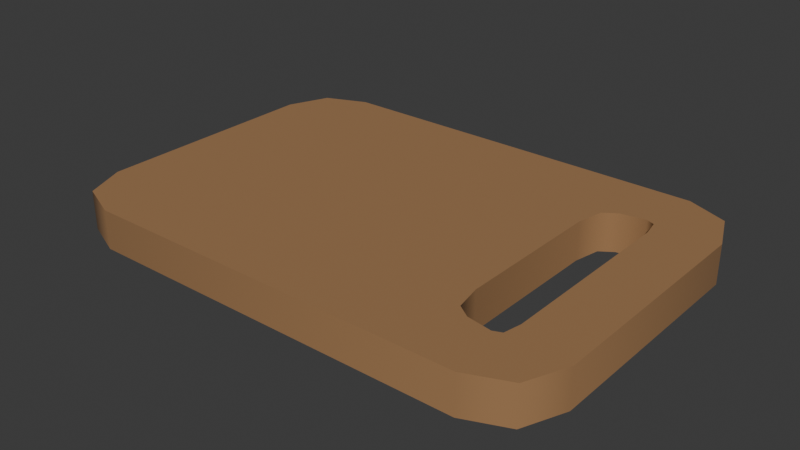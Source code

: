 # Source: chopping_board.blend  (saved by Blender 4.3.34; exported with 4.5.12 LTS)
import bpy
from mathutils import Matrix  # noqa: F401  (used for matrix-valued properties, if any)

bpy.ops.wm.read_factory_settings(use_empty=True)
scene = bpy.context.scene
scene.name = 'Scene'

# ---- collections
col_collection = bpy.data.collections.new('Collection'); scene.collection.children.link(col_collection)

# ---- materials (node trees are filled in below, after node groups)
mat_wood_2 = bpy.data.materials.new('wood 2')

# ---- material node trees
mat_wood_2.use_nodes = True; mat_wood_2.node_tree.nodes.clear()
_N = mat_wood_2.node_tree.nodes; _L = mat_wood_2.node_tree.links
n0 = _N.new('ShaderNodeBsdfPrincipled'); n0.name = 'Principled BSDF'; n0.location = (10, 300)
n0.inputs[0].default_value = (0.3427, 0.1831, 0.07835, 1.0)
n0.inputs[2].default_value = 0.9145
n1 = _N.new('ShaderNodeOutputMaterial'); n1.name = 'Material Output'; n1.location = (300, 300)
_L.new(n0.outputs[0], n1.inputs[0])
n1.is_active_output = True

# ---- world
world_world = bpy.data.worlds.new('World'); scene.world = world_world
world_world.use_nodes = True; world_world.node_tree.nodes.clear()
_N = world_world.node_tree.nodes; _L = world_world.node_tree.links
n0 = _N.new('ShaderNodeOutputWorld'); n0.name = 'World Output'; n0.location = (300, 300)
n1 = _N.new('ShaderNodeBackground'); n1.name = 'Background'; n1.location = (10, 300)
n1.inputs[0].default_value = (0.05088, 0.05088, 0.05088, 1.0)
_L.new(n1.outputs[0], n0.inputs[0])
n0.is_active_output = True
world_world.color = (0.05088, 0.05088, 0.05088)
world_world.sun_shadow_jitter_overblur = 0.0

# ---- meshes
me_plane_001 = bpy.data.meshes.new('Plane.001')
me_plane_001.from_pydata([(0.8445, -0.4103, 0.0), (0.7933, -0.5025, 0.0), (0.8296, -0.4875, 0.0), (0.7933, 0.5025, 0.0), (0.8445, 0.4103, 0.0), (0.8296, 0.4875, 0.0), (-1.097, -0.5021, 0.0), (-0.8435, -0.7555, 0.0), (-1.023, -0.6813, 0.0), (-0.8435, 0.7555, 0.0), (-1.097, 0.5021, 0.0), (-1.023, 0.6813, 0.0), (0.8435, -0.7555, 0.0), (1.023, -0.6813, 0.0), (1.097, -0.5021, 0.0), (1.097, 0.5021, 0.0), (1.023, 0.6813, 0.0), (0.8435, 0.7555, 0.0), (0.6041, -0.3274, 0.0), (0.685, -0.4838, 0.0), (0.6278, -0.4446, 0.0), (0.685, 0.4838, 0.0), (0.6041, 0.3274, 0.0), (0.6278, 0.4446, 0.0), (0.8435, -0.7555, -0.1679), (1.023, -0.6813, -0.1679), (1.097, -0.5021, -0.1679), (1.097, 0.5021, -0.1679), (1.023, 0.6813, -0.1679), (0.8435, 0.7555, -0.1679), (-0.8435, -0.7555, -0.1679), (-1.023, -0.6813, -0.1679), (-1.097, -0.5021, -0.1679), (-1.097, 0.5021, -0.1679), (-1.023, 0.6813, -0.1679), (-0.8435, 0.7555, -0.1679), (0.7933, -0.5025, -0.1679), (0.8296, -0.4875, -0.1679), (0.8445, -0.4103, -0.1679), (0.8445, 0.4103, -0.1679), (0.8296, 0.4875, -0.1679), (0.7933, 0.5025, -0.1679), (0.6041, -0.3274, -0.1679), (0.6278, -0.4446, -0.1679), (0.685, -0.4838, -0.1679), (0.685, 0.4838, -0.1679), (0.6278, 0.4446, -0.1679), (0.6041, 0.3274, -0.1679)], [], [(21, 3, 17, 9, 11, 10, 6, 8, 7, 12, 13, 14, 15, 16, 5, 4, 0, 2, 1, 19, 20, 18, 22, 23), (5, 16, 17, 3), (45, 46, 47, 42, 43, 44, 36, 37, 38, 39, 40, 28, 27, 26, 25, 24, 30, 31, 32, 33, 34, 35, 29, 41), (40, 41, 29, 28), (0, 4, 39, 38), (3, 21, 45, 41), (8, 6, 32, 31), (15, 14, 26, 27), (4, 5, 40, 39), (6, 10, 33, 32), (18, 20, 43, 42), (16, 15, 27, 28), (5, 3, 41, 40), (10, 11, 34, 33), (20, 19, 44, 43), (17, 16, 28, 29), (11, 9, 35, 34), (21, 23, 46, 45), (12, 7, 30, 24), (23, 22, 47, 46), (1, 2, 37, 36), (19, 1, 36, 44), (13, 12, 24, 25), (2, 0, 38, 37), (22, 18, 42, 47), (7, 8, 31, 30), (14, 13, 25, 26), (9, 17, 29, 35)])
me_plane_001.polygons.foreach_set('use_smooth', [True] * 28)
_k = set([(0, 2), (0, 4), (1, 2), (1, 19), (3, 5), (3, 21), (4, 5), (6, 8), (6, 10), (7, 8), (7, 12), (9, 11), (9, 17), (10, 11), (12, 13), (13, 14), (14, 15), (15, 16), (16, 17), (18, 20), (18, 22), (19, 20), (21, 23), (22, 23), (24, 25), (24, 30), (25, 26), (26, 27), (27, 28), (28, 29), (29, 35), (30, 31), (31, 32), (32, 33), (33, 34), (34, 35), (36, 37), (36, 44), (37, 38), (38, 39), (39, 40), (40, 41), (41, 45), (42, 43), (42, 47), (43, 44), (45, 46), (46, 47)])
me_plane_001.attributes.new('sharp_edge', 'BOOLEAN', 'EDGE').data.foreach_set('value', [ (min(e.vertices), max(e.vertices)) in _k for e in me_plane_001.edges])
_uv = me_plane_001.uv_layers.new(name='UVMap')
_uv.uv.foreach_set('vector', [0.6408, 0.8326, 0.8405, 0.8326, 0.8323, 1.0, 0.8323, 1.0, 0.9509, 0.9509, 1.0, 0.8323, 1.0, 0.1677, 0.9509, 0.04912, 0.8323, 0.0, 0.8323, 0.0, 0.9509, 0.04912, 1.0, 0.1677, 1.0, 0.8323, 0.9509, 0.9509, 0.8594, 0.8226, 0.8688, 0.7989, 0.8688, 0.2011, 0.8594, 0.1774, 0.8405, 0.1674, 0.6408, 0.1674, 0.616, 0.1831, 0.6056, 0.221, 0.6056, 0.779, 0.616, 0.8169, 0.8594, 0.8226, 0.9509, 0.9509, 0.8323, 1.0, 0.8405, 0.8326, 0.6408, 0.8326, 0.616, 0.8169, 0.6056, 0.779, 0.6056, 0.221, 0.616, 0.1831, 0.6408, 0.1674, 0.8405, 0.1674, 0.8594, 0.1774, 0.8688, 0.2011, 0.8688, 0.7989, 0.8594, 0.8226, 0.9509, 0.9509, 1.0, 0.8323, 1.0, 0.1677, 0.9509, 0.04912, 0.8323, 0.0, 0.8323, 0.0, 0.9509, 0.04912, 1.0, 0.1677, 1.0, 0.8323, 0.9509, 0.9509, 0.8323, 1.0, 0.8323, 1.0, 0.8405, 0.8326, 0.8594, 0.8226, 0.8405, 0.8326, 0.8323, 1.0, 0.9509, 0.9509, 0.8688, 0.2011, 0.8688, 0.7989, 0.8688, 0.7989, 0.8688, 0.2011, 0.8405, 0.8326, 0.6408, 0.8326, 0.6408, 0.8326, 0.8405, 0.8326, 0.9509, 0.04912, 1.0, 0.1677, 1.0, 0.1677, 0.9509, 0.04912, 1.0, 0.8323, 1.0, 0.1677, 1.0, 0.1677, 1.0, 0.8323, 0.8688, 0.7989, 0.8594, 0.8226, 0.8594, 0.8226, 0.8688, 0.7989, 1.0, 0.1677, 1.0, 0.8323, 1.0, 0.8323, 1.0, 0.1677, 0.6056, 0.221, 0.616, 0.1831, 0.616, 0.1831, 0.6056, 0.221, 0.9509, 0.9509, 1.0, 0.8323, 1.0, 0.8323, 0.9509, 0.9509, 0.8594, 0.8226, 0.8405, 0.8326, 0.8405, 0.8326, 0.8594, 0.8226, 1.0, 0.8323, 0.9509, 0.9509, 0.9509, 0.9509, 1.0, 0.8323, 0.616, 0.1831, 0.6408, 0.1674, 0.6408, 0.1674, 0.616, 0.1831, 0.8323, 1.0, 0.9509, 0.9509, 0.9509, 0.9509, 0.8323, 1.0, 0.9509, 0.9509, 0.8323, 1.0, 0.8323, 1.0, 0.9509, 0.9509, 0.6408, 0.8326, 0.616, 0.8169, 0.616, 0.8169, 0.6408, 0.8326, 0.8323, 0.0, 0.8323, 0.0, 0.8323, 0.0, 0.8323, 0.0, 0.616, 0.8169, 0.6056, 0.779, 0.6056, 0.779, 0.616, 0.8169, 0.8405, 0.1674, 0.8594, 0.1774, 0.8594, 0.1774, 0.8405, 0.1674, 0.6408, 0.1674, 0.8405, 0.1674, 0.8405, 0.1674, 0.6408, 0.1674, 0.9509, 0.04912, 0.8323, 0.0, 0.8323, 0.0, 0.9509, 0.04912, 0.8594, 0.1774, 0.8688, 0.2011, 0.8688, 0.2011, 0.8594, 0.1774, 0.6056, 0.779, 0.6056, 0.221, 0.6056, 0.221, 0.6056, 0.779, 0.8323, 0.0, 0.9509, 0.04912, 0.9509, 0.04912, 0.8323, 0.0, 1.0, 0.1677, 0.9509, 0.04912, 0.9509, 0.04912, 1.0, 0.1677, 0.8323, 1.0, 0.8323, 1.0, 0.8323, 1.0, 0.8323, 1.0])
me_plane_001.materials.append(mat_wood_2)
me_plane_001.update()

# ---- objects
ob_plane = bpy.data.objects.new('Plane', me_plane_001)

# ---- transforms, parenting, visibility, modifiers, constraints
ob_plane.location = (0.0, 0.0, 0.0)

# ---- collection membership
col_collection.objects.link(ob_plane)

# ---- scene / render settings (as saved in the file)
scene.frame_start = 1; scene.frame_end = 250; scene.frame_set(1)
scene.render.engine = 'BLENDER_EEVEE_NEXT'
bpy.context.view_layer.update()

# ---- added for rendering (the .blend has no active camera and no usable light): camera, sun
cam_auto = bpy.data.cameras.new('AutoCamera')
cam_auto.lens = 50.0
cam_auto.sensor_width = 36.0
cam_auto.clip_end = 1000.0
ob_auto_camera = bpy.data.objects.new('AutoCamera', cam_auto)
scene.collection.objects.link(ob_auto_camera)
ob_auto_camera.location = (2.47035, -2.96442, 1.89233)
ob_auto_camera.rotation_euler = (1.09748, -7.21219e-08, 0.694738)
scene.camera = ob_auto_camera
light_auto_sun = bpy.data.lights.new('AutoSun', 'SUN')
light_auto_sun.energy = 3.0
light_auto_sun.angle = 0.0523599
ob_auto_sun = bpy.data.objects.new('AutoSun', light_auto_sun)
scene.collection.objects.link(ob_auto_sun)
ob_auto_sun.rotation_euler = (0.872665, 0.174533, 0.523599)
bpy.context.view_layer.update()
